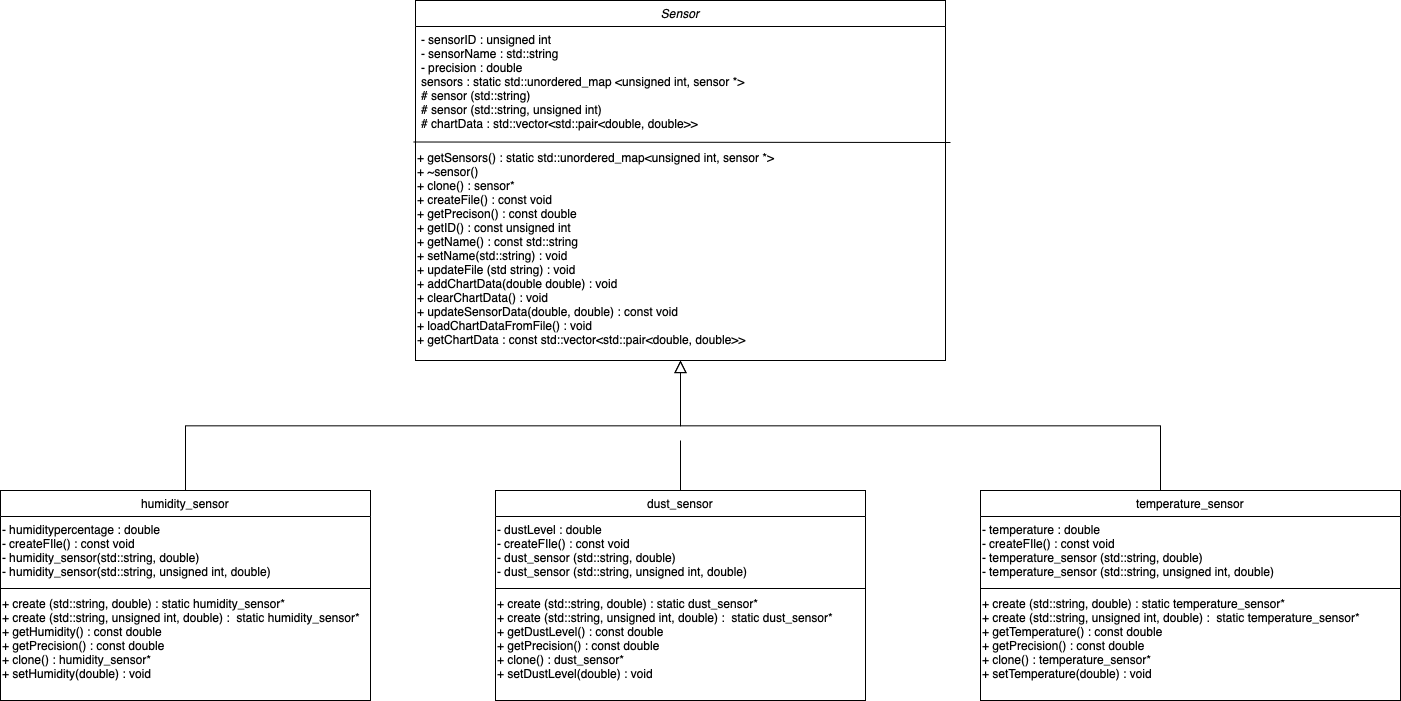

The diagram above was exported from draw.io. Its source (the exported page's mxGraphModel, read from the mxfile embedded in the PNG):
<mxGraphModel dx="3217" dy="3473" grid="1" gridSize="10" guides="1" tooltips="1" connect="1" arrows="1" fold="1" page="1" pageScale="1" pageWidth="827" pageHeight="1169" math="0" shadow="0">
  <root>
    <mxCell id="WIyWlLk6GJQsqaUBKTNV-0" />
    <mxCell id="WIyWlLk6GJQsqaUBKTNV-1" parent="WIyWlLk6GJQsqaUBKTNV-0" />
    <mxCell id="zkfFHV4jXpPFQw0GAbJ--0" value="Sensor" style="swimlane;fontStyle=2;align=center;verticalAlign=top;childLayout=stackLayout;horizontal=1;startSize=26;horizontalStack=0;resizeParent=1;resizeLast=0;collapsible=1;marginBottom=0;rounded=0;shadow=0;strokeWidth=1;" parent="WIyWlLk6GJQsqaUBKTNV-1" vertex="1">
      <mxGeometry x="-265" y="-1170" width="530" height="360" as="geometry">
        <mxRectangle x="230" y="140" width="160" height="26" as="alternateBounds" />
      </mxGeometry>
    </mxCell>
    <object label="- sensorID : unsigned int&#10;- sensorName : std::string&#10;- precision : double&#10;sensors : static std::unordered_map &lt;unsigned int, sensor *&gt;&#10;# sensor (std::string)&#10;# sensor (std::string, unsigned int)&#10;# chartData : std::vector&lt;std::pair&lt;double, double&gt;&gt;&#10;&#10;&#10;&#10;" id="zkfFHV4jXpPFQw0GAbJ--1">
      <mxCell style="text;align=left;verticalAlign=top;spacingLeft=4;spacingRight=4;overflow=hidden;rotatable=0;points=[[0,0.5],[1,0.5]];portConstraint=eastwest;" parent="zkfFHV4jXpPFQw0GAbJ--0" vertex="1">
        <mxGeometry y="26" width="530" height="104" as="geometry" />
      </mxCell>
    </object>
    <mxCell id="p2ZrVHFOajog_fP93rQI-9" value="&lt;div&gt;&lt;br&gt;&lt;/div&gt;+ getSensors() : static std::unordered_map&amp;lt;unsigned int, sensor *&amp;gt;&lt;div&gt;+ ~sensor()&lt;/div&gt;&lt;div&gt;+ clone() : sensor*&lt;/div&gt;&lt;div&gt;+ createFile() : const void&lt;/div&gt;&lt;div&gt;+ getPrecison() : const double&lt;/div&gt;&lt;div&gt;+ getID() : const unsigned int&amp;nbsp;&lt;/div&gt;&lt;div&gt;+ getName() : const std::string&lt;/div&gt;&lt;div&gt;+ setName(std::string) : void&lt;/div&gt;&lt;div&gt;+ updateFile (std string) : void&lt;/div&gt;&lt;div&gt;+ addChartData(double double) : void&lt;/div&gt;&lt;div&gt;+ clearChartData() : void&lt;/div&gt;&lt;div&gt;+ updateSensorData(double, double) : const void&amp;nbsp;&lt;/div&gt;&lt;div&gt;+&amp;nbsp;loadChartDataFromFile() : void&amp;nbsp;&lt;/div&gt;&lt;div&gt;+&amp;nbsp;getChartData : const&amp;nbsp;std::vector&amp;lt;std::pair&amp;lt;double, double&amp;gt;&amp;gt;&lt;/div&gt;" style="text;html=1;align=left;whiteSpace=wrap;rounded=0;" parent="zkfFHV4jXpPFQw0GAbJ--0" vertex="1">
      <mxGeometry y="130" width="530" height="230" as="geometry" />
    </mxCell>
    <mxCell id="zkfFHV4jXpPFQw0GAbJ--6" value="humidity_sensor" style="swimlane;fontStyle=0;align=center;verticalAlign=top;childLayout=stackLayout;horizontal=1;startSize=26;horizontalStack=0;resizeParent=1;resizeLast=0;collapsible=1;marginBottom=0;rounded=0;shadow=0;strokeWidth=1;" parent="WIyWlLk6GJQsqaUBKTNV-1" vertex="1">
      <mxGeometry x="-680" y="-680" width="370" height="210" as="geometry">
        <mxRectangle x="130" y="380" width="160" height="26" as="alternateBounds" />
      </mxGeometry>
    </mxCell>
    <mxCell id="p2ZrVHFOajog_fP93rQI-12" value="- humiditypercentage : double&lt;div&gt;- createFIle() : const void&lt;/div&gt;&lt;div style=&quot;&quot;&gt;-&amp;nbsp;&lt;span style=&quot;&quot;&gt;humidity_sensor(&lt;/span&gt;std::string, double)&lt;/div&gt;&lt;div style=&quot;&quot;&gt;-&amp;nbsp;humidity_sensor(std::string, unsigned int, double)&lt;/div&gt;" style="text;html=1;align=left;resizable=0;points=[];autosize=1;strokeColor=none;fillColor=none;" parent="zkfFHV4jXpPFQw0GAbJ--6" vertex="1">
      <mxGeometry y="26" width="370" height="70" as="geometry" />
    </mxCell>
    <mxCell id="zkfFHV4jXpPFQw0GAbJ--9" value="" style="line;html=1;strokeWidth=1;align=left;verticalAlign=middle;spacingTop=-1;spacingLeft=3;spacingRight=3;rotatable=0;labelPosition=right;points=[];portConstraint=eastwest;" parent="zkfFHV4jXpPFQw0GAbJ--6" vertex="1">
      <mxGeometry y="96" width="370" height="4" as="geometry" />
    </mxCell>
    <mxCell id="p2ZrVHFOajog_fP93rQI-14" value="+ create (std::string, double) : static&amp;nbsp;&lt;span style=&quot;text-align: center; white-space: nowrap;&quot;&gt;humidity_sensor*&lt;/span&gt;&lt;div&gt;+ create (std::string, unsigned int, double) : &amp;nbsp;static&amp;nbsp;&lt;span style=&quot;white-space: nowrap; text-align: center;&quot;&gt;humidity_sensor*&lt;/span&gt;&lt;/div&gt;&lt;div&gt;&lt;span style=&quot;text-align: center;&quot;&gt;&lt;span style=&quot;text-wrap: nowrap;&quot;&gt;+ getHumidity() : const double&lt;/span&gt;&lt;/span&gt;&lt;/div&gt;&lt;div&gt;&lt;span style=&quot;text-align: center;&quot;&gt;&lt;span style=&quot;text-wrap: nowrap;&quot;&gt;+ getPrecision() : const double&lt;/span&gt;&lt;/span&gt;&lt;/div&gt;&lt;div&gt;&lt;span style=&quot;text-align: center;&quot;&gt;&lt;span style=&quot;text-wrap: nowrap;&quot;&gt;+ clone() : humidity_sensor*&lt;/span&gt;&lt;/span&gt;&lt;/div&gt;&lt;div&gt;&lt;span style=&quot;text-align: center;&quot;&gt;&lt;span style=&quot;text-wrap: nowrap;&quot;&gt;+ setHumidity(double) : void&lt;/span&gt;&lt;/span&gt;&lt;/div&gt;" style="text;html=1;align=left;whiteSpace=wrap;rounded=0;" parent="zkfFHV4jXpPFQw0GAbJ--6" vertex="1">
      <mxGeometry y="100" width="370" height="100" as="geometry" />
    </mxCell>
    <mxCell id="p2ZrVHFOajog_fP93rQI-15" style="edgeStyle=orthogonalEdgeStyle;rounded=0;orthogonalLoop=1;jettySize=auto;html=1;exitX=0.5;exitY=1;exitDx=0;exitDy=0;" parent="zkfFHV4jXpPFQw0GAbJ--6" source="p2ZrVHFOajog_fP93rQI-14" target="p2ZrVHFOajog_fP93rQI-14" edge="1">
      <mxGeometry relative="1" as="geometry" />
    </mxCell>
    <mxCell id="zkfFHV4jXpPFQw0GAbJ--12" value="" style="endArrow=block;endSize=10;endFill=0;shadow=0;strokeWidth=1;rounded=0;edgeStyle=elbowEdgeStyle;elbow=vertical;" parent="WIyWlLk6GJQsqaUBKTNV-1" source="zkfFHV4jXpPFQw0GAbJ--6" target="zkfFHV4jXpPFQw0GAbJ--0" edge="1">
      <mxGeometry width="160" relative="1" as="geometry">
        <mxPoint x="-100" y="-837" as="sourcePoint" />
        <mxPoint x="-100" y="-837" as="targetPoint" />
      </mxGeometry>
    </mxCell>
    <mxCell id="zkfFHV4jXpPFQw0GAbJ--16" value="" style="endArrow=block;endSize=10;endFill=0;shadow=0;strokeWidth=1;rounded=0;edgeStyle=elbowEdgeStyle;elbow=vertical;" parent="WIyWlLk6GJQsqaUBKTNV-1" target="zkfFHV4jXpPFQw0GAbJ--0" edge="1">
      <mxGeometry width="160" relative="1" as="geometry">
        <mxPoint x="480" y="-680" as="sourcePoint" />
        <mxPoint x="10" y="-769" as="targetPoint" />
      </mxGeometry>
    </mxCell>
    <mxCell id="p2ZrVHFOajog_fP93rQI-16" value="dust_sensor" style="swimlane;fontStyle=0;align=center;verticalAlign=top;childLayout=stackLayout;horizontal=1;startSize=26;horizontalStack=0;resizeParent=1;resizeLast=0;collapsible=1;marginBottom=0;rounded=0;shadow=0;strokeWidth=1;" parent="WIyWlLk6GJQsqaUBKTNV-1" vertex="1">
      <mxGeometry x="-185" y="-680" width="370" height="210" as="geometry">
        <mxRectangle x="130" y="380" width="160" height="26" as="alternateBounds" />
      </mxGeometry>
    </mxCell>
    <mxCell id="p2ZrVHFOajog_fP93rQI-17" value="- dustLevel : double&lt;div&gt;- createFIle() : const void&lt;/div&gt;&lt;div style=&quot;&quot;&gt;-&amp;nbsp;&lt;span style=&quot;text-align: center;&quot;&gt;dust_sensor&amp;nbsp;&lt;/span&gt;&lt;span style=&quot;&quot;&gt;(&lt;/span&gt;std::string, double)&lt;/div&gt;&lt;div style=&quot;&quot;&gt;-&amp;nbsp;&lt;span style=&quot;text-align: center;&quot;&gt;dust_sensor&amp;nbsp;&lt;/span&gt;(std::string, unsigned int, double)&lt;/div&gt;" style="text;html=1;align=left;resizable=0;points=[];autosize=1;strokeColor=none;fillColor=none;" parent="p2ZrVHFOajog_fP93rQI-16" vertex="1">
      <mxGeometry y="26" width="370" height="70" as="geometry" />
    </mxCell>
    <mxCell id="p2ZrVHFOajog_fP93rQI-18" value="" style="line;html=1;strokeWidth=1;align=left;verticalAlign=middle;spacingTop=-1;spacingLeft=3;spacingRight=3;rotatable=0;labelPosition=right;points=[];portConstraint=eastwest;" parent="p2ZrVHFOajog_fP93rQI-16" vertex="1">
      <mxGeometry y="96" width="370" height="4" as="geometry" />
    </mxCell>
    <mxCell id="p2ZrVHFOajog_fP93rQI-19" value="+ create (std::string, double) : static&amp;nbsp;&lt;span style=&quot;text-align: center; white-space: nowrap;&quot;&gt;dust_sensor*&lt;/span&gt;&lt;div&gt;+ create (std::string, unsigned int, double) : &amp;nbsp;static dust&lt;span style=&quot;white-space: nowrap; text-align: center;&quot;&gt;_sensor*&lt;/span&gt;&lt;/div&gt;&lt;div&gt;&lt;span style=&quot;text-align: center;&quot;&gt;&lt;span style=&quot;text-wrap: nowrap;&quot;&gt;+ getDustLevel() : const double&lt;/span&gt;&lt;/span&gt;&lt;/div&gt;&lt;div&gt;&lt;span style=&quot;text-align: center;&quot;&gt;&lt;span style=&quot;text-wrap: nowrap;&quot;&gt;+ getPrecision() : const double&lt;/span&gt;&lt;/span&gt;&lt;/div&gt;&lt;div&gt;&lt;span style=&quot;text-align: center;&quot;&gt;&lt;span style=&quot;text-wrap: nowrap;&quot;&gt;+ clone() : dust_sensor*&lt;/span&gt;&lt;/span&gt;&lt;/div&gt;&lt;div&gt;&lt;span style=&quot;text-align: center;&quot;&gt;&lt;span style=&quot;text-wrap: nowrap;&quot;&gt;+ setDustLevel(double) : void&lt;/span&gt;&lt;/span&gt;&lt;/div&gt;" style="text;html=1;align=left;whiteSpace=wrap;rounded=0;" parent="p2ZrVHFOajog_fP93rQI-16" vertex="1">
      <mxGeometry y="100" width="370" height="100" as="geometry" />
    </mxCell>
    <mxCell id="p2ZrVHFOajog_fP93rQI-20" style="edgeStyle=orthogonalEdgeStyle;rounded=0;orthogonalLoop=1;jettySize=auto;html=1;exitX=0.5;exitY=1;exitDx=0;exitDy=0;" parent="p2ZrVHFOajog_fP93rQI-16" source="p2ZrVHFOajog_fP93rQI-19" target="p2ZrVHFOajog_fP93rQI-19" edge="1">
      <mxGeometry relative="1" as="geometry" />
    </mxCell>
    <mxCell id="p2ZrVHFOajog_fP93rQI-37" value="temperature_sensor" style="swimlane;fontStyle=0;align=center;verticalAlign=top;childLayout=stackLayout;horizontal=1;startSize=26;horizontalStack=0;resizeParent=1;resizeLast=0;collapsible=1;marginBottom=0;rounded=0;shadow=0;strokeWidth=1;" parent="WIyWlLk6GJQsqaUBKTNV-1" vertex="1">
      <mxGeometry x="300" y="-680" width="420" height="210" as="geometry">
        <mxRectangle x="130" y="380" width="160" height="26" as="alternateBounds" />
      </mxGeometry>
    </mxCell>
    <mxCell id="p2ZrVHFOajog_fP93rQI-38" value="- temperature : double&lt;div&gt;- createFIle() : const void&lt;/div&gt;&lt;div style=&quot;&quot;&gt;-&amp;nbsp;&lt;span style=&quot;text-align: center;&quot;&gt;temperature_sensor&lt;/span&gt;&lt;span style=&quot;text-align: center;&quot;&gt;&amp;nbsp;&lt;/span&gt;&lt;span style=&quot;&quot;&gt;(&lt;/span&gt;std::string, double)&lt;/div&gt;&lt;div style=&quot;&quot;&gt;-&amp;nbsp;&lt;span style=&quot;text-align: center;&quot;&gt;temperature_sensor&lt;/span&gt;&lt;span style=&quot;text-align: center;&quot;&gt;&amp;nbsp;&lt;/span&gt;(std::string, unsigned int, double)&lt;/div&gt;" style="text;html=1;align=left;resizable=0;points=[];autosize=1;strokeColor=none;fillColor=none;" parent="p2ZrVHFOajog_fP93rQI-37" vertex="1">
      <mxGeometry y="26" width="420" height="70" as="geometry" />
    </mxCell>
    <mxCell id="p2ZrVHFOajog_fP93rQI-39" value="" style="line;html=1;strokeWidth=1;align=left;verticalAlign=middle;spacingTop=-1;spacingLeft=3;spacingRight=3;rotatable=0;labelPosition=right;points=[];portConstraint=eastwest;" parent="p2ZrVHFOajog_fP93rQI-37" vertex="1">
      <mxGeometry y="96" width="420" height="4" as="geometry" />
    </mxCell>
    <mxCell id="p2ZrVHFOajog_fP93rQI-40" value="+ create (std::string, double) : static&amp;nbsp;&lt;span style=&quot;text-align: center; white-space: nowrap;&quot;&gt;temperature_sensor&lt;/span&gt;&lt;span style=&quot;text-align: center; white-space: nowrap;&quot;&gt;*&lt;/span&gt;&lt;div&gt;+ create (std::string, unsigned int, double) : &amp;nbsp;static&amp;nbsp;&lt;span style=&quot;text-align: center; white-space: nowrap;&quot;&gt;temperature_sensor&lt;/span&gt;&lt;span style=&quot;white-space: nowrap; text-align: center;&quot;&gt;*&lt;/span&gt;&lt;/div&gt;&lt;div&gt;&lt;span style=&quot;text-align: center;&quot;&gt;&lt;span style=&quot;text-wrap: nowrap;&quot;&gt;+ getTemperature() : const double&lt;/span&gt;&lt;/span&gt;&lt;/div&gt;&lt;div&gt;&lt;span style=&quot;text-align: center;&quot;&gt;&lt;span style=&quot;text-wrap: nowrap;&quot;&gt;+ getPrecision() : const double&lt;/span&gt;&lt;/span&gt;&lt;/div&gt;&lt;div&gt;&lt;span style=&quot;text-align: center;&quot;&gt;&lt;span style=&quot;text-wrap: nowrap;&quot;&gt;+ clone() :&amp;nbsp;&lt;/span&gt;&lt;/span&gt;&lt;span style=&quot;text-align: center; white-space: nowrap;&quot;&gt;temperature_sensor&lt;/span&gt;&lt;span style=&quot;text-align: center;&quot;&gt;&lt;span style=&quot;text-wrap: nowrap;&quot;&gt;*&lt;/span&gt;&lt;/span&gt;&lt;/div&gt;&lt;div&gt;&lt;span style=&quot;text-align: center;&quot;&gt;&lt;span style=&quot;text-wrap: nowrap;&quot;&gt;+ setTemperature(double) : void&lt;/span&gt;&lt;/span&gt;&lt;/div&gt;" style="text;html=1;align=left;whiteSpace=wrap;rounded=0;" parent="p2ZrVHFOajog_fP93rQI-37" vertex="1">
      <mxGeometry y="100" width="420" height="100" as="geometry" />
    </mxCell>
    <mxCell id="p2ZrVHFOajog_fP93rQI-41" style="edgeStyle=orthogonalEdgeStyle;rounded=0;orthogonalLoop=1;jettySize=auto;html=1;exitX=0.5;exitY=1;exitDx=0;exitDy=0;" parent="p2ZrVHFOajog_fP93rQI-37" source="p2ZrVHFOajog_fP93rQI-40" target="p2ZrVHFOajog_fP93rQI-40" edge="1">
      <mxGeometry relative="1" as="geometry" />
    </mxCell>
    <mxCell id="wVPd86FM3hPq3pivLr30-0" value="" style="endArrow=none;html=1;rounded=0;" edge="1" parent="WIyWlLk6GJQsqaUBKTNV-1">
      <mxGeometry width="50" height="50" relative="1" as="geometry">
        <mxPoint y="-680" as="sourcePoint" />
        <mxPoint y="-730" as="targetPoint" />
      </mxGeometry>
    </mxCell>
    <mxCell id="wVPd86FM3hPq3pivLr30-14" value="" style="endArrow=none;html=1;rounded=0;exitX=-0.004;exitY=0.05;exitDx=0;exitDy=0;exitPerimeter=0;" edge="1" parent="WIyWlLk6GJQsqaUBKTNV-1" source="p2ZrVHFOajog_fP93rQI-9">
      <mxGeometry width="50" height="50" relative="1" as="geometry">
        <mxPoint x="80" y="-960" as="sourcePoint" />
        <mxPoint x="270" y="-1028" as="targetPoint" />
      </mxGeometry>
    </mxCell>
  </root>
</mxGraphModel>